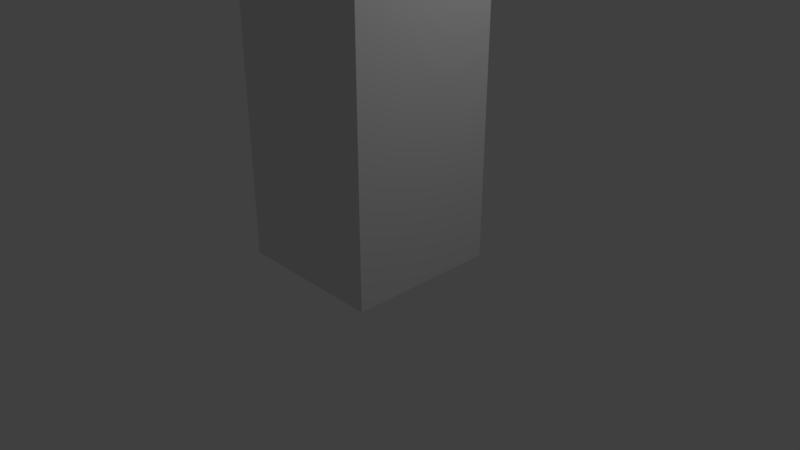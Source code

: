 # Source: cube.blend  (saved by Blender 2.80.75; exported with 4.5.12 LTS)
import bpy
from mathutils import Matrix  # noqa: F401  (used for matrix-valued properties, if any)

bpy.ops.wm.read_factory_settings(use_empty=True)
scene = bpy.context.scene
scene.name = 'Scene'

# ---- collections
col_collection_1 = bpy.data.collections.new('Collection 1'); scene.collection.children.link(col_collection_1)

# ---- materials (node trees are filled in below, after node groups)
mat_material = bpy.data.materials.new('Material')
mat_material.alpha_threshold = 0.0
mat_material.use_transparent_shadow = False
mat_material.roughness = 0.5
mat_material.line_color = (0.0, 0.0, 0.0, 1.0)

# ---- material node trees

# ---- world
world_world = bpy.data.worlds.new('World'); scene.world = world_world
world_world.color = (0.05088, 0.05088, 0.05088)
world_world.use_sun_shadow = False
world_world.sun_shadow_jitter_overblur = 0.0

# ---- cameras
cam_camera = bpy.data.cameras.new('Camera')
cam_camera.clip_end = 100.0
cam_camera.lens = 35.0
cam_camera.sensor_width = 32.0
cam_camera.sensor_height = 18.0
cam_camera.ortho_scale = 7.314
cam_camera.dof.focus_distance = 0.0
cam_camera.dof.aperture_fstop = 128.0

# ---- lights
light_lamp = bpy.data.lights.new('Lamp', 'POINT')
light_lamp.transmission_factor = 0.0
light_lamp.cutoff_distance = 30.0
light_lamp.energy = 100.0
light_lamp.shadow_buffer_clip_start = 1.001
light_lamp.shadow_soft_size = 0.1
light_lamp.shadow_maximum_resolution = 0.006
light_lamp.use_absolute_resolution = True

# ---- meshes
me_cube = bpy.data.meshes.new('Cube')
me_cube.from_pydata([(1.0, 1.0, -1.0), (1.0, -1.0, -1.0), (-1.0, -1.0, -1.0), (-1.0, 1.0, -1.0), (1.0, 1.0, 1.0), (1.0, -1.0, 1.0), (-1.0, -1.0, 1.0), (-1.0, 1.0, 1.0), (1.0, 1.0, -0.8182), (1.0, 1.0, -0.6364), (1.0, 1.0, -0.4545), (1.0, 1.0, -0.2727), (1.0, 1.0, -0.09091), (1.0, 1.0, 0.09091), (1.0, 1.0, 0.2727), (1.0, 1.0, 0.4545), (1.0, 1.0, 0.6364), (1.0, 1.0, 0.8182), (1.0, -1.0, -0.8182), (1.0, -1.0, -0.6364), (1.0, -1.0, -0.4545), (1.0, -1.0, -0.2727), (1.0, -1.0, -0.09091), (1.0, -1.0, 0.09091), (1.0, -1.0, 0.2727), (1.0, -1.0, 0.4545), (1.0, -1.0, 0.6364), (1.0, -1.0, 0.8182), (-1.0, -1.0, -0.8182), (-1.0, -1.0, -0.6364), (-1.0, -1.0, -0.4545), (-1.0, -1.0, -0.2727), (-1.0, -1.0, -0.09091), (-1.0, -1.0, 0.09091), (-1.0, -1.0, 0.2727), (-1.0, -1.0, 0.4545), (-1.0, -1.0, 0.6364), (-1.0, -1.0, 0.8182), (-1.0, 1.0, -0.8182), (-1.0, 1.0, -0.6364), (-1.0, 1.0, -0.4545), (-1.0, 1.0, -0.2727), (-1.0, 1.0, -0.09091), (-1.0, 1.0, 0.09091), (-1.0, 1.0, 0.2727), (-1.0, 1.0, 0.4545), (-1.0, 1.0, 0.6364), (-1.0, 1.0, 0.8182)], [], [(0, 1, 2, 3), (4, 7, 6, 5), (17, 4, 5, 27), (27, 5, 6, 37), (37, 6, 7, 47), (8, 0, 3, 38), (4, 17, 47, 7), (17, 16, 46, 47), (16, 15, 45, 46), (15, 14, 44, 45), (14, 13, 43, 44), (13, 12, 42, 43), (12, 11, 41, 42), (11, 10, 40, 41), (10, 9, 39, 40), (9, 8, 38, 39), (2, 28, 38, 3), (28, 29, 39, 38), (29, 30, 40, 39), (30, 31, 41, 40), (31, 32, 42, 41), (32, 33, 43, 42), (33, 34, 44, 43), (34, 35, 45, 44), (35, 36, 46, 45), (36, 37, 47, 46), (1, 18, 28, 2), (18, 19, 29, 28), (19, 20, 30, 29), (20, 21, 31, 30), (21, 22, 32, 31), (22, 23, 33, 32), (23, 24, 34, 33), (24, 25, 35, 34), (25, 26, 36, 35), (26, 27, 37, 36), (0, 8, 18, 1), (8, 9, 19, 18), (9, 10, 20, 19), (10, 11, 21, 20), (11, 12, 22, 21), (12, 13, 23, 22), (13, 14, 24, 23), (14, 15, 25, 24), (15, 16, 26, 25), (16, 17, 27, 26)])
me_cube.materials.append(mat_material)
me_cube.use_remesh_preserve_volume = False
me_cube.use_remesh_preserve_attributes = False
me_cube.use_mirror_vertex_groups = False
me_cube.update()
arm_armature = bpy.data.armatures.new('Armature')  # bones are not reproduced

# ---- objects
ob_armature = bpy.data.objects.new('Armature', arm_armature)
ob_cube = bpy.data.objects.new('Cube', me_cube)
ob_lamp = bpy.data.objects.new('Lamp', light_lamp)
ob_camera = bpy.data.objects.new('Camera', cam_camera)

# ---- transforms, parenting, visibility, modifiers, constraints
ob_armature.location = (0.0, 0.0, 0.0)
ob_armature.show_in_front = True
ob_armature.lineart.crease_threshold = 0.0
ob_cube.parent = ob_armature
ob_cube.location = (0.0, 0.0, 3.0)
ob_cube.scale = (1.0, 1.0, 3.0)
ob_cube.lock_rotations_4d = False
ob_cube.empty_display_type = 'ARROWS'
ob_cube.lineart.crease_threshold = 0.0
_vg = ob_cube.vertex_groups.new(name='Bone')
for _i, _w in zip([0, 1, 2, 3, 4, 5, 6, 7, 8, 9, 10, 11, 12, 13, 14, 15, 16, 17, 18, 19, 20, 21, 22, 23, 24, 25, 26, 27, 28, 29, 30, 31, 32, 33, 34, 35, 36, 37, 38, 39, 40, 41, 42, 43, 44, 45, 46, 47], [0.9705, 0.9733, 0.9705, 0.9733, 0.01248, 0.01222, 0.01248, 0.01222, 0.8834, 0.7963, 0.7092, 0.6221, 0.535, 0.4479, 0.3608, 0.2737, 0.1867, 0.09957, 0.8859, 0.7986, 0.7112, 0.6238, 0.5365, 0.4491, 0.3617, 0.2743, 0.187, 0.09959, 0.8834, 0.7963, 0.7092, 0.6221, 0.535, 0.4479, 0.3608, 0.2737, 0.1867, 0.09957, 0.8859, 0.7986, 0.7112, 0.6238, 0.5365, 0.4491, 0.3617, 0.2743, 0.187, 0.09959]): _vg.add([_i], _w, 'REPLACE')
_vg = ob_cube.vertex_groups.new(name='Bone.001')
_vg = ob_cube.vertex_groups.new(name='Bone.002')
for _i, _w in zip([0, 1, 2, 3, 4, 5, 6, 7, 8, 9, 10, 11, 12, 13, 14, 15, 16, 17, 18, 19, 20, 21, 22, 23, 24, 25, 26, 27, 28, 29, 30, 31, 32, 33, 34, 35, 36, 37, 38, 39, 40, 41, 42, 43, 44, 45, 46, 47], [0.009077, 0.00336, 0.009077, 0.00336, 0.9688, 0.9689, 0.9688, 0.9689, 0.09632, 0.1836, 0.2708, 0.3581, 0.4453, 0.5325, 0.6198, 0.707, 0.7943, 0.8815, 0.09114, 0.1789, 0.2667, 0.3545, 0.4422, 0.53, 0.6178, 0.7056, 0.7933, 0.8811, 0.09632, 0.1836, 0.2708, 0.3581, 0.4453, 0.5325, 0.6198, 0.707, 0.7943, 0.8815, 0.09114, 0.1789, 0.2667, 0.3545, 0.4422, 0.53, 0.6178, 0.7056, 0.7933, 0.8811]): _vg.add([_i], _w, 'REPLACE')
_vg = ob_cube.vertex_groups.new(name='Bone.003')
_m = ob_cube.modifiers.new('Armature', 'ARMATURE')
_m.object = ob_armature
ob_lamp.location = (4.076, 1.005, 5.904)
ob_lamp.rotation_euler = (0.6503, 0.05522, 1.866)
ob_lamp.lock_rotations_4d = False
ob_lamp.empty_display_type = 'ARROWS'
ob_lamp.color = (0.0, 0.0, 0.0, 0.0)
ob_lamp.lineart.crease_threshold = 0.0
ob_camera.location = (7.481, -6.508, 5.344)
ob_camera.rotation_euler = (1.109, 0.0, 0.8149)
ob_camera.lock_rotations_4d = False
ob_camera.empty_display_type = 'ARROWS'
ob_camera.color = (0.0, 0.0, 0.0, 0.0)
ob_camera.display_type = 'WIRE'
ob_camera.lineart.crease_threshold = 0.0

# ---- collection membership
scene.collection.objects.link(ob_armature)
col_collection_1.objects.link(ob_cube)
col_collection_1.objects.link(ob_lamp)
col_collection_1.objects.link(ob_camera)

# ---- scene / render settings (as saved in the file)
scene.camera = ob_camera
scene.frame_start = 1; scene.frame_end = 250; scene.frame_set(1)
scene.render.engine = 'BLENDER_EEVEE_NEXT'
scene.render.resolution_percentage = 50
scene.render.dither_intensity = 0.0
scene.cycles.use_denoising = False
scene.cycles.samples = 128
scene.cycles.sampling_pattern = 'TABULATED_SOBOL'
scene.cycles.use_adaptive_sampling = False
scene.cycles.use_light_tree = False
scene.view_settings.view_transform = 'Standard'
bpy.context.view_layer.update()
